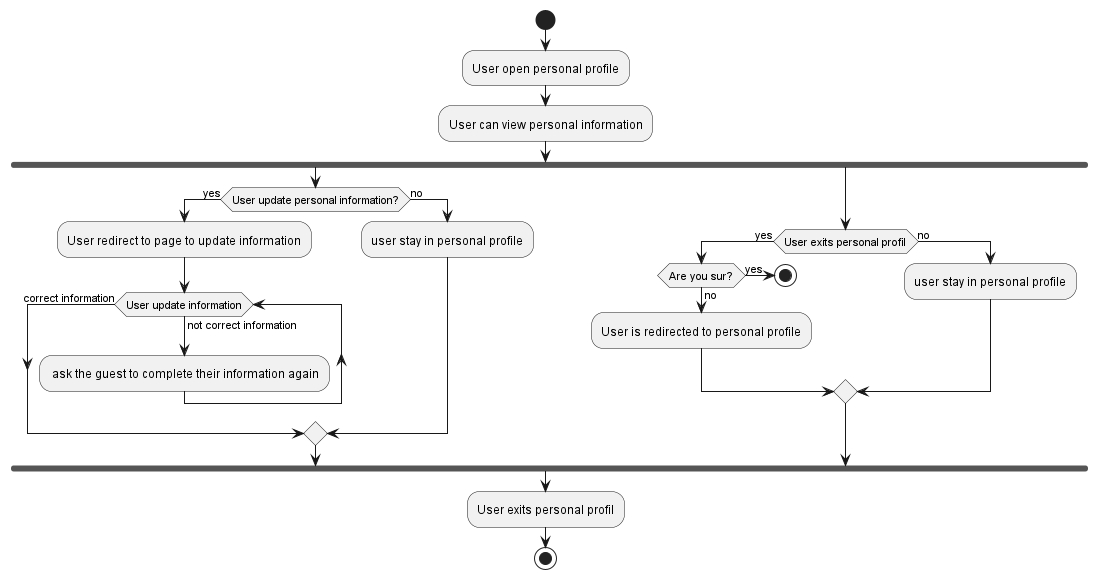

The diagram above was rendered by PlantUML. Its source (embedded in the PNG):
@startuml
'https://plantuml.com/activity-diagram-beta

start
:User open personal profile;
:User can view personal information;
fork
  if (User update personal information?) then (yes)
    :User redirect to page to update information;
    while (User update information) is (not correct information)
    : ask the guest to complete their information again;
    endwhile(correct information)
  else (no)
    :user stay in personal profile;
  endif
fork again
 if (User exits personal profil) then (yes)
    if (Are you sur?) then (yes)
        stop
    else (no)
        :User is redirected to personal profile;
    endif
 else (no)
    :user stay in personal profile;
 endif

end fork
:User exits personal profil;
stop
@enduml